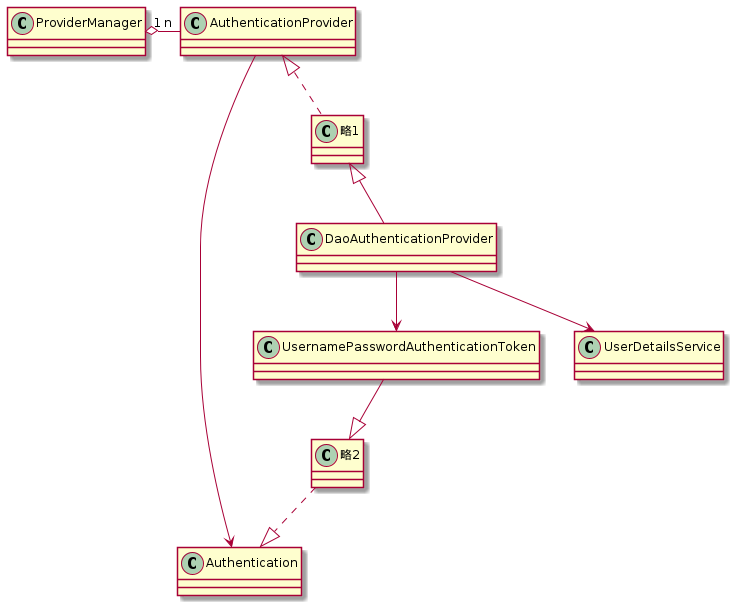

The diagram above was rendered by PlantUML. Its source (embedded in the PNG):
@startuml
ProviderManager "1" o-right-- "n" AuthenticationProvider
AuthenticationProvider --> Authentication
UsernamePasswordAuthenticationToken --|> 略2
略2 ..|> Authentication
AuthenticationProvider <|.. 略1
略1 <|-- DaoAuthenticationProvider
DaoAuthenticationProvider --> UserDetailsService
DaoAuthenticationProvider --> UsernamePasswordAuthenticationToken
@enduml